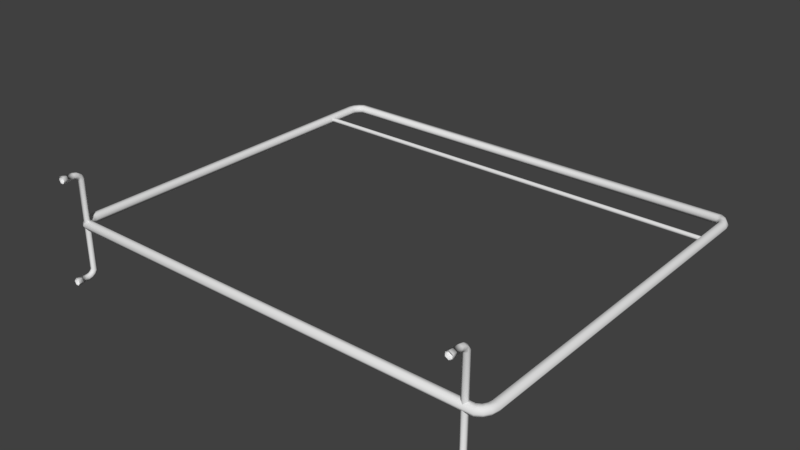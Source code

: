 # Source: Rack_BaseMesh_0.1.blend  (saved by Blender 2.78.0; exported with 4.5.12 LTS)
import bpy
from mathutils import Matrix  # noqa: F401  (used for matrix-valued properties, if any)

bpy.ops.wm.read_factory_settings(use_empty=True)
scene = bpy.context.scene
scene.name = 'Scene'

# ---- collections
col_collection_1 = bpy.data.collections.new('Collection 1'); scene.collection.children.link(col_collection_1)

# ---- materials (node trees are filled in below, after node groups)
mat_rack_material = bpy.data.materials.new('Rack_Material')
mat_rack_material.alpha_threshold = 0.0
mat_rack_material.use_transparent_shadow = False
mat_rack_material.roughness = 0.5

# ---- material node trees

# ---- world
world_world = bpy.data.worlds.new('World'); scene.world = world_world
world_world.color = (0.05088, 0.05088, 0.05088)
world_world.use_sun_shadow = False
world_world.sun_shadow_jitter_overblur = 0.0
world_world.cycles.sampling_method = 'MANUAL'

# ---- meshes
me_cylinder = bpy.data.meshes.new('Cylinder')
me_cylinder.from_pydata([(0.9608, 0.05206, -0.245), (0.9729, 0.05206, -0.238), (0.9729, 0.05206, -0.2241), (0.9608, 0.05206, -0.2172), (0.9488, 0.05206, -0.2241), (0.9488, 0.05206, -0.238), (0.9608, 0.07229, -0.241), (0.9729, 0.06963, -0.2345), (0.9729, 0.06431, -0.2217), (0.9608, 0.06165, -0.2153), (0.9488, 0.06431, -0.2217), (0.9488, 0.06963, -0.2345), (0.9608, 0.08945, -0.2295), (0.9729, 0.08453, -0.2246), (0.9729, 0.07469, -0.2148), (0.9608, 0.06977, -0.2098), (0.9488, 0.07469, -0.2148), (0.9488, 0.08453, -0.2246), (0.9608, 0.1009, -0.2124), (0.9729, 0.09448, -0.2097), (0.9729, 0.08163, -0.2044), (0.9608, 0.0752, -0.2017), (0.9488, 0.08163, -0.2044), (0.9488, 0.09448, -0.2097), (0.9608, 0.1009, -5.109e-09), (0.9729, 0.09448, -4.188e-09), (0.9729, 0.08162, -2.52e-09), (0.9608, 0.0752, -1.541e-09), (0.9488, 0.08162, -2.52e-09), (0.9488, 0.09448, -4.188e-09), (0.9608, 0.1009, 0.2124), (0.9729, 0.09448, 0.2097), (0.9729, 0.08163, 0.2044), (0.9608, 0.0752, 0.2017), (0.9488, 0.08163, 0.2044), (0.9608, 0.08945, 0.2295), (0.9729, 0.08453, 0.2246), (0.9729, 0.07469, 0.2148), (0.9608, 0.06977, 0.2098), (0.9488, 0.07469, 0.2148), (0.9488, 0.08453, 0.2246), (0.9608, 0.07229, 0.241), (0.9729, 0.06963, 0.2345), (0.9729, 0.06431, 0.2217), (0.9608, 0.06165, 0.2153), (0.9488, 0.06431, 0.2217), (0.9488, 0.06963, 0.2345), (0.9608, 0.05206, 0.245), (0.9729, 0.05206, 0.238), (0.9729, 0.05206, 0.2241), (0.9608, 0.05206, 0.2172), (0.9488, 0.05206, 0.2241), (0.9488, 0.05206, 0.238), (0.9488, 0.09448, 0.2097), (0.9608, 0.02, -0.245), (0.9729, 0.02, -0.238), (0.9729, 0.02, -0.2241), (0.9608, 0.02, -0.2172), (0.9488, 0.02, -0.2241), (0.9488, 0.02, -0.238), (0.9608, 0.02, 0.245), (0.9729, 0.02, 0.238), (0.9729, 0.02, 0.2241), (0.9608, 0.02, 0.2172), (0.9488, 0.02, 0.2241), (0.9488, 0.02, 0.238), (0.9608, 0.02, -0.2478), (0.9753, 0.02, -0.2394), (0.9753, 0.02, -0.2227), (0.9608, 0.02, -0.2144), (0.9464, 0.02, -0.2227), (0.9464, 0.02, -0.2394), (0.9608, 0.02, 0.2478), (0.9753, 0.02, 0.2394), (0.9753, 0.02, 0.2227), (0.9608, 0.02, 0.2144), (0.9464, 0.02, 0.2227), (0.9464, 0.02, 0.2394), (0.9608, -1.083e-08, -0.2478), (0.9753, -1.047e-08, -0.2394), (0.9753, -9.736e-09, -0.2227), (0.9608, -9.371e-09, -0.2144), (0.9464, -9.736e-09, -0.2227), (0.9464, -1.047e-08, -0.2394), (0.9608, 1.083e-08, 0.2478), (0.9753, 1.047e-08, 0.2394), (0.9753, 9.736e-09, 0.2227), (0.9608, 9.371e-09, 0.2144), (0.9464, 9.736e-09, 0.2227), (0.9464, 1.047e-08, 0.2394), (-0.9678, 0.05206, -0.2431), (-0.9748, 0.05206, -0.2311), (-0.9678, 0.05206, -0.219), (-0.9539, 0.05206, -0.219), (-0.9469, 0.05206, -0.2311), (-0.9539, 0.05206, -0.2431), (-0.9678, 0.07158, -0.2393), (-0.9748, 0.06697, -0.2281), (-0.9678, 0.06236, -0.217), (-0.9539, 0.06236, -0.217), (-0.9469, 0.06697, -0.2281), (-0.9539, 0.07158, -0.2393), (-0.9678, 0.08813, -0.2282), (-0.9748, 0.07961, -0.2197), (-0.9678, 0.07109, -0.2112), (-0.9539, 0.07109, -0.2112), (-0.9469, 0.07961, -0.2197), (-0.9539, 0.08813, -0.2282), (-0.9678, 0.09918, -0.2117), (-0.9748, 0.08805, -0.207), (-0.9678, 0.07692, -0.2024), (-0.9539, 0.07692, -0.2024), (-0.9469, 0.08805, -0.207), (-0.9539, 0.09918, -0.2117), (-0.9678, 0.09918, -4.859e-09), (-0.9748, 0.08805, -3.325e-09), (-0.9678, 0.07692, -1.791e-09), (-0.9539, 0.07692, -1.791e-09), (-0.9469, 0.08805, -3.325e-09), (-0.9539, 0.09918, -4.859e-09), (-0.9678, 0.09918, 0.2117), (-0.9748, 0.08805, 0.207), (-0.9678, 0.07692, 0.2024), (-0.9539, 0.07692, 0.2024), (-0.9469, 0.08805, 0.207), (-0.9539, 0.09918, 0.2117), (-0.9678, 0.08813, 0.2282), (-0.9748, 0.07961, 0.2197), (-0.9678, 0.07109, 0.2112), (-0.9539, 0.07109, 0.2112), (-0.9469, 0.07961, 0.2197), (-0.9539, 0.08813, 0.2282), (-0.9678, 0.07158, 0.2393), (-0.9748, 0.06697, 0.2281), (-0.9678, 0.06236, 0.217), (-0.9539, 0.06236, 0.217), (-0.9469, 0.06697, 0.2281), (-0.9539, 0.07158, 0.2393), (-0.9678, 0.05206, 0.2431), (-0.9748, 0.05206, 0.2311), (-0.9678, 0.05206, 0.219), (-0.9539, 0.05206, 0.219), (-0.9469, 0.05206, 0.2311), (-0.9539, 0.05206, 0.2431), (-0.9678, 0.02, -0.2431), (-0.9748, 0.02, -0.2311), (-0.9678, 0.02, -0.219), (-0.9539, 0.02, -0.219), (-0.9469, 0.02, -0.2311), (-0.9539, 0.02, -0.2431), (-0.9678, 0.02, 0.2431), (-0.9748, 0.02, 0.2311), (-0.9678, 0.02, 0.219), (-0.9539, 0.02, 0.219), (-0.9469, 0.02, 0.2311), (-0.9539, 0.02, 0.2431), (-0.9692, 0.02, -0.2455), (-0.9775, 0.02, -0.2311), (-0.9692, 0.02, -0.2166), (-0.9525, 0.02, -0.2166), (-0.9442, 0.02, -0.2311), (-0.9525, 0.02, -0.2455), (-0.9692, 0.02, 0.2455), (-0.9775, 0.02, 0.2311), (-0.9692, 0.02, 0.2166), (-0.9525, 0.02, 0.2166), (-0.9442, 0.02, 0.2311), (-0.9525, 0.02, 0.2455), (-0.9692, -1.073e-08, -0.2455), (-0.9775, -1.01e-08, -0.2311), (-0.9692, -9.469e-09, -0.2166), (-0.9525, -9.469e-09, -0.2166), (-0.9442, -1.01e-08, -0.2311), (-0.9525, -1.073e-08, -0.2455), (-0.9692, 1.073e-08, 0.2455), (-0.9775, 1.01e-08, 0.2311), (-0.9692, 9.469e-09, 0.2166), (-0.9525, 9.469e-09, 0.2166), (-0.9442, 1.01e-08, 0.2311), (-0.9525, 1.073e-08, 0.2455), (1.003, 1.758, -0.0004615), (1.011, 1.766, 0.01833), (1.026, 1.781, 0.01833), (1.034, 1.789, -0.0004615), (1.041, 1.758, -0.01925), (1.021, 1.75, -0.01925), (1.011, 1.746, -0.0004615), (1.021, 1.75, 0.01833), (1.041, 1.758, 0.01833), (1.051, 1.762, -0.0004615), (1.047, 1.731, -0.01925), (1.025, 1.731, -0.01925), (1.014, 1.731, -0.0004615), (1.025, 1.731, 0.01833), (1.047, 1.731, 0.01833), (1.058, 1.731, -0.0004615), (1.011, 1.766, -0.01925), (1.026, 1.781, -0.01925), (1.007, 1.807, -0.0004615), (1.003, 1.797, 0.01833), (0.9944, 1.777, 0.01833), (0.9902, 1.767, -0.0004615), (0.9944, 1.777, -0.01925), (1.003, 1.797, -0.01925), (-0.9621, 1.758, -0.0004615), (-0.9697, 1.766, 0.01833), (-0.9851, 1.781, 0.01833), (-0.9927, 1.789, -0.0004615), (-1.001, 1.758, -0.01925), (-0.9806, 1.75, -0.01925), (-0.9705, 1.746, -0.0004615), (-0.9806, 1.75, 0.01833), (-1.001, 1.758, 0.01833), (-1.011, 1.762, -0.0004615), (-1.006, 1.731, -0.01925), (-0.9844, 1.731, -0.01925), (-0.9735, 1.731, -0.0004615), (-0.9844, 1.731, 0.01833), (-1.006, 1.731, 0.01833), (-1.017, 1.731, -0.0004615), (-0.9697, 1.766, -0.01925), (-0.9851, 1.781, -0.01925), (-0.966, 1.807, -0.0004615), (-0.9619, 1.797, 0.01833), (-0.9535, 1.777, 0.01833), (-0.9494, 1.767, -0.0004615), (-0.9535, 1.777, -0.01925), (-0.9619, 1.797, -0.01925), (1.003, 0.118, -0.0004615), (1.011, 0.1103, 0.01833), (1.026, 0.09497, 0.01833), (1.034, 0.0873, -0.0004615), (1.041, 0.1182, -0.01925), (1.021, 0.1265, -0.01925), (1.011, 0.1306, -0.0004615), (1.021, 0.1265, 0.01833), (1.041, 0.1182, 0.01833), (1.051, 0.114, -0.0004615), (1.047, 0.1456, -0.01925), (1.025, 0.1456, -0.01925), (1.014, 0.1456, -0.0004615), (1.025, 0.1456, 0.01833), (1.047, 0.1456, 0.01833), (1.058, 0.1456, -0.0004615), (1.011, 0.1103, -0.01925), (1.026, 0.09497, -0.01925), (1.007, 0.06943, -0.0004615), (1.003, 0.07945, 0.01833), (0.9944, 0.09949, 0.01833), (0.9902, 0.1095, -0.0004615), (0.9944, 0.09949, -0.01925), (1.003, 0.07945, -0.01925), (-0.9621, 0.118, -0.0004615), (-0.9697, 0.1103, 0.01833), (-0.9851, 0.09497, 0.01833), (-0.9927, 0.0873, -0.0004615), (-1.001, 0.1182, -0.01925), (-0.9806, 0.1265, -0.01925), (-0.9705, 0.1306, -0.0004615), (-0.9806, 0.1265, 0.01833), (-1.001, 0.1182, 0.01833), (-1.011, 0.114, -0.0004615), (-1.006, 0.1456, -0.01925), (-0.9844, 0.1456, -0.01925), (-0.9735, 0.1456, -0.0004615), (-0.9844, 0.1456, 0.01833), (-1.006, 0.1456, 0.01833), (-1.017, 0.1456, -0.0004615), (-0.9697, 0.1103, -0.01925), (-0.9851, 0.09497, -0.01925), (-0.966, 0.06943, -0.0004615), (-0.9619, 0.07945, 0.01833), (-0.9535, 0.09949, 0.01833), (-0.9494, 0.1095, -0.0004615), (-0.9535, 0.09949, -0.01925), (-0.9619, 0.07945, -0.01925), (-0.9952, 1.581, -0.01046), (1.036, 1.581, -0.01046), (-0.9952, 1.574, -0.007533), (1.036, 1.574, -0.007533), (-0.9952, 1.571, -0.0004615), (1.036, 1.571, -0.0004615), (-0.9952, 1.574, 0.00661), (1.036, 1.574, 0.00661), (-0.9952, 1.581, 0.009538), (1.036, 1.581, 0.009538), (-0.9952, 1.588, 0.00661), (1.036, 1.588, 0.00661), (-0.9952, 1.591, -0.0004615), (1.036, 1.591, -0.0004615), (-0.9952, 1.588, -0.007533), (1.036, 1.588, -0.007533)], [], [(22, 16, 15, 21), (30, 31, 25, 24), (20, 14, 13, 19), (47, 41, 46, 52), (50, 49, 62, 63), (33, 34, 28, 27), (10, 11, 5, 4), (30, 24, 29, 53), (17, 11, 10, 16), (26, 27, 21, 20), (11, 6, 0, 5), (12, 13, 7, 6), (21, 15, 14, 20), (24, 18, 23, 29), (25, 26, 20, 19), (31, 32, 26, 25), (38, 33, 32, 37), (51, 45, 44, 50), (17, 12, 6, 11), (14, 15, 9, 8), (43, 37, 36, 42), (14, 8, 7, 13), (36, 31, 30, 35), (46, 41, 35, 40), (33, 27, 26, 32), (49, 43, 42, 48), (23, 17, 16, 22), (39, 40, 53, 34), (28, 29, 23, 22), (10, 4, 3, 9), (8, 2, 1, 7), (18, 12, 17, 23), (50, 44, 43, 49), (8, 9, 3, 2), (27, 28, 22, 21), (16, 10, 9, 15), (44, 38, 37, 43), (34, 53, 29, 28), (6, 7, 1, 0), (42, 36, 35, 41), (48, 42, 41, 47), (25, 19, 18, 24), (19, 13, 12, 18), (36, 37, 32, 31), (52, 46, 45, 51), (39, 34, 33, 38), (46, 40, 39, 45), (45, 39, 38, 44), (1, 2, 56, 55), (47, 52, 65, 60), (49, 48, 61, 62), (48, 47, 60, 61), (4, 5, 59, 58), (51, 50, 63, 64), (0, 1, 55, 54), (52, 51, 64, 65), (5, 0, 54, 59), (2, 3, 57, 56), (3, 4, 58, 57), (58, 59, 71, 70), (62, 61, 73, 74), (65, 64, 76, 77), (55, 56, 68, 67), (57, 58, 70, 69), (59, 54, 66, 71), (64, 63, 75, 76), (63, 62, 74, 75), (60, 65, 77, 72), (56, 57, 69, 68), (54, 55, 67, 66), (61, 60, 72, 73), (72, 77, 89, 84), (69, 70, 82, 81), (68, 69, 81, 80), (68, 80, 79, 67), (66, 67, 79, 78), (66, 78, 83, 71), (73, 72, 84, 85), (70, 71, 83, 82), (74, 73, 85, 86), (77, 76, 88, 89), (76, 75, 87, 88), (75, 74, 86, 87), (181, 180, 186, 187), (117, 123, 122, 116), (119, 114, 120, 125), (133, 134, 140, 139), (103, 109, 108, 102), (100, 106, 105, 99), (99, 105, 104, 98), (97, 98, 104, 103), (111, 112, 118, 117), (94, 100, 99, 93), (101, 107, 106, 100), (125, 120, 126, 131), (131, 126, 132, 137), (130, 136, 135, 129), (105, 111, 110, 104), (137, 132, 138, 143), (131, 137, 136, 130), (122, 123, 129, 128), (133, 139, 138, 132), (135, 136, 142, 141), (101, 96, 102, 107), (127, 128, 134, 133), (137, 143, 142, 136), (119, 125, 124, 118), (117, 118, 124, 123), (107, 113, 112, 106), (95, 90, 96, 101), (141, 153, 152, 140), (91, 92, 98, 97), (128, 129, 135, 134), (109, 110, 116, 115), (111, 117, 116, 110), (114, 115, 121, 120), (123, 124, 130, 129), (113, 108, 114, 119), (92, 93, 99, 98), (96, 97, 103, 102), (113, 119, 118, 112), (121, 127, 126, 120), (90, 91, 97, 96), (109, 115, 114, 108), (94, 95, 101, 100), (107, 102, 108, 113), (115, 116, 122, 121), (105, 106, 112, 111), (121, 122, 128, 127), (104, 110, 109, 103), (126, 127, 133, 132), (145, 146, 92, 91), (138, 150, 155, 143), (151, 150, 138, 139), (140, 152, 151, 139), (148, 149, 95, 94), (142, 154, 153, 141), (95, 149, 144, 90), (144, 145, 91, 90), (93, 147, 148, 94), (146, 147, 93, 92), (143, 155, 154, 142), (160, 161, 149, 148), (163, 162, 150, 151), (165, 153, 154, 166), (157, 158, 146, 145), (155, 167, 166, 154), (147, 159, 160, 148), (152, 164, 163, 151), (156, 144, 149, 161), (165, 164, 152, 153), (150, 162, 167, 155), (146, 158, 159, 147), (144, 156, 157, 145), (162, 174, 179, 167), (158, 170, 171, 159), (157, 169, 170, 158), (156, 168, 169, 157), (179, 178, 166, 167), (160, 172, 173, 161), (163, 175, 174, 162), (161, 173, 168, 156), (177, 165, 166, 178), (159, 171, 172, 160), (164, 176, 175, 163), (177, 176, 164, 165), (124, 125, 131, 130), (238, 190, 195, 243), (235, 234, 228, 229), (264, 263, 215, 216), (239, 191, 190, 238), (195, 194, 242, 243), (192, 240, 241, 193), (205, 204, 225, 224), (201, 180, 181, 200), (191, 185, 184, 190), (181, 187, 188, 182), (211, 210, 204, 205), (195, 189, 188, 194), (199, 200, 181, 182), (196, 185, 186, 180), (201, 202, 196, 180), (192, 186, 185, 191), (197, 184, 185, 196), (190, 184, 189, 195), (189, 183, 182, 188), (203, 197, 196, 202), (183, 189, 184, 197), (199, 182, 183, 198), (198, 183, 197, 203), (194, 188, 187, 193), (193, 187, 186, 192), (225, 201, 200, 224), (211, 205, 206, 212), (208, 213, 207, 221), (273, 252, 253, 272), (223, 199, 198, 222), (209, 220, 204, 210), (262, 267, 219, 214), (253, 252, 258, 259), (277, 279, 278, 276), (263, 262, 214, 215), (267, 266, 218, 219), (264, 216, 217, 265), (223, 224, 200, 199), (215, 214, 208, 209), (225, 226, 202, 201), (192, 191, 239, 240), (219, 218, 212, 213), (205, 224, 223, 206), (226, 227, 203, 202), (220, 226, 225, 204), (216, 215, 209, 210), (209, 208, 221, 220), (214, 219, 213, 208), (213, 212, 206, 207), (221, 227, 226, 220), (222, 198, 203, 227), (207, 206, 223, 222), (207, 222, 227, 221), (218, 217, 211, 212), (217, 216, 210, 211), (229, 228, 249, 248), (239, 238, 232, 233), (235, 229, 230, 236), (193, 241, 242, 194), (243, 242, 236, 237), (229, 248, 247, 230), (233, 244, 228, 234), (244, 250, 249, 228), (240, 239, 233, 234), (233, 232, 245, 244), (238, 243, 237, 232), (237, 236, 230, 231), (245, 251, 250, 244), (232, 237, 231, 245), (231, 230, 247, 246), (231, 246, 251, 245), (242, 241, 235, 236), (241, 240, 234, 235), (249, 273, 272, 248), (253, 259, 260, 254), (255, 261, 256, 269), (247, 271, 270, 246), (268, 257, 258, 252), (247, 248, 272, 271), (263, 257, 256, 262), (273, 249, 250, 274), (265, 217, 218, 266), (267, 261, 260, 266), (271, 272, 253, 254), (274, 250, 251, 275), (273, 274, 268, 252), (264, 258, 257, 263), (269, 256, 257, 268), (262, 256, 261, 267), (261, 255, 254, 260), (275, 269, 268, 274), (246, 270, 275, 251), (271, 254, 255, 270), (270, 255, 269, 275), (266, 260, 259, 265), (265, 259, 258, 264), (279, 281, 280, 278), (281, 283, 282, 280), (283, 285, 284, 282), (285, 287, 286, 284), (287, 289, 288, 286), (289, 291, 290, 288), (291, 277, 276, 290), (35, 30, 53, 40), (135, 141, 140, 134)])
me_cylinder.polygons.foreach_set('use_smooth', [True] * 272)
_uv = me_cylinder.uv_layers.new(name='UVMap')
_uv.uv.foreach_set('vector', [0.9215, 0.1757, 0.9215, 0.1727, 0.9266, 0.1706, 0.9266, 0.1729, 0.9266, 0.1839, 0.9318, 0.1812, 0.9318, 0.1812, 0.9266, 0.1839, 0.9318, 0.1757, 0.9318, 0.1727, 0.9318, 0.1769, 0.9318, 0.1812, 0.9266, 0.163, 0.9266, 0.1717, 0.9215, 0.1705, 0.9215, 0.163, 0.9266, 0.163, 0.9318, 0.163, 0.9318, 0.1493, 0.9266, 0.1493, 0.9266, 0.1729, 0.9215, 0.1757, 0.9215, 0.1757, 0.9266, 0.1729, 0.9215, 0.1682, 0.9215, 0.1705, 0.9215, 0.163, 0.9215, 0.163, 0.9266, 0.1839, 0.9266, 0.1839, 0.9215, 0.1812, 0.9215, 0.1812, 0.9215, 0.1769, 0.9215, 0.1705, 0.9215, 0.1682, 0.9215, 0.1727, 0.9318, 0.1757, 0.9266, 0.1729, 0.9266, 0.1729, 0.9318, 0.1757, 0.9215, 0.1705, 0.9266, 0.1717, 0.9266, 0.163, 0.9215, 0.163, 0.9266, 0.179, 0.9318, 0.1769, 0.9318, 0.1705, 0.9266, 0.1717, 0.9266, 0.1729, 0.9266, 0.1706, 0.9318, 0.1727, 0.9318, 0.1757, 0.9266, 0.1839, 0.9266, 0.1839, 0.9215, 0.1812, 0.9215, 0.1812, 0.9318, 0.1812, 0.9318, 0.1757, 0.9318, 0.1757, 0.9318, 0.1812, 0.9318, 0.1812, 0.9318, 0.1757, 0.9318, 0.1757, 0.9318, 0.1812, 0.9266, 0.1706, 0.9266, 0.1729, 0.9318, 0.1757, 0.9318, 0.1727, 0.9215, 0.163, 0.9215, 0.1682, 0.9266, 0.1671, 0.9266, 0.163, 0.9215, 0.1769, 0.9266, 0.179, 0.9266, 0.1717, 0.9215, 0.1705, 0.9318, 0.1727, 0.9266, 0.1706, 0.9266, 0.1671, 0.9318, 0.1682, 0.9318, 0.1682, 0.9318, 0.1727, 0.9318, 0.1769, 0.9318, 0.1705, 0.9318, 0.1727, 0.9318, 0.1682, 0.9318, 0.1705, 0.9318, 0.1769, 0.9318, 0.1769, 0.9318, 0.1812, 0.9266, 0.1839, 0.9266, 0.179, 0.9215, 0.1705, 0.9266, 0.1717, 0.9266, 0.179, 0.9215, 0.1769, 0.9266, 0.1729, 0.9266, 0.1729, 0.9318, 0.1757, 0.9318, 0.1757, 0.9318, 0.163, 0.9318, 0.1682, 0.9318, 0.1705, 0.9318, 0.163, 0.9215, 0.1812, 0.9215, 0.1769, 0.9215, 0.1727, 0.9215, 0.1757, 0.9215, 0.1727, 0.9215, 0.1769, 0.9215, 0.1812, 0.9215, 0.1757, 0.9215, 0.1757, 0.9215, 0.1812, 0.9215, 0.1812, 0.9215, 0.1757, 0.9215, 0.1682, 0.9215, 0.163, 0.9266, 0.163, 0.9266, 0.1671, 0.9318, 0.1682, 0.9318, 0.163, 0.9318, 0.163, 0.9318, 0.1705, 0.9266, 0.1839, 0.9266, 0.179, 0.9215, 0.1769, 0.9215, 0.1812, 0.9266, 0.163, 0.9266, 0.1671, 0.9318, 0.1682, 0.9318, 0.163, 0.9318, 0.1682, 0.9266, 0.1671, 0.9266, 0.163, 0.9318, 0.163, 0.9266, 0.1729, 0.9215, 0.1757, 0.9215, 0.1757, 0.9266, 0.1729, 0.9215, 0.1727, 0.9215, 0.1682, 0.9266, 0.1671, 0.9266, 0.1706, 0.9266, 0.1671, 0.9266, 0.1706, 0.9318, 0.1727, 0.9318, 0.1682, 0.9215, 0.1757, 0.9215, 0.1812, 0.9215, 0.1812, 0.9215, 0.1757, 0.9266, 0.1717, 0.9318, 0.1705, 0.9318, 0.163, 0.9266, 0.163, 0.9318, 0.1705, 0.9318, 0.1769, 0.9266, 0.179, 0.9266, 0.1717, 0.9318, 0.163, 0.9318, 0.1705, 0.9266, 0.1717, 0.9266, 0.163, 0.9318, 0.1812, 0.9318, 0.1812, 0.9266, 0.1839, 0.9266, 0.1839, 0.9318, 0.1812, 0.9318, 0.1769, 0.9266, 0.179, 0.9266, 0.1839, 0.9318, 0.1769, 0.9318, 0.1727, 0.9318, 0.1757, 0.9318, 0.1812, 0.9215, 0.163, 0.9215, 0.1705, 0.9215, 0.1682, 0.9215, 0.163, 0.9215, 0.1727, 0.9215, 0.1757, 0.9266, 0.1729, 0.9266, 0.1706, 0.9215, 0.1705, 0.9215, 0.1769, 0.9215, 0.1727, 0.9215, 0.1682, 0.9215, 0.1682, 0.9215, 0.1727, 0.9266, 0.1706, 0.9266, 0.1671, 0.9318, 0.163, 0.9318, 0.163, 0.9318, 0.1493, 0.9318, 0.1493, 0.9266, 0.163, 0.9215, 0.163, 0.9215, 0.1493, 0.9266, 0.1493, 0.9318, 0.163, 0.9318, 0.163, 0.9318, 0.1493, 0.9318, 0.1493, 0.9318, 0.163, 0.9266, 0.163, 0.9266, 0.1493, 0.9318, 0.1493, 0.9215, 0.163, 0.9215, 0.163, 0.9215, 0.1493, 0.9215, 0.1493, 0.9215, 0.163, 0.9266, 0.163, 0.9266, 0.1493, 0.9215, 0.1493, 0.9266, 0.163, 0.9318, 0.163, 0.9318, 0.1493, 0.9266, 0.1493, 0.9215, 0.163, 0.9215, 0.163, 0.9215, 0.1493, 0.9215, 0.1493, 0.9215, 0.163, 0.9266, 0.163, 0.9266, 0.1493, 0.9215, 0.1493, 0.9318, 0.163, 0.9266, 0.163, 0.9266, 0.1493, 0.9318, 0.1493, 0.9266, 0.163, 0.9215, 0.163, 0.9215, 0.1493, 0.9266, 0.1493, 0.9215, 0.1493, 0.9215, 0.1493, 0.9204, 0.1493, 0.9204, 0.1493, 0.9318, 0.1493, 0.9318, 0.1493, 0.9328, 0.1493, 0.9328, 0.1493, 0.9215, 0.1493, 0.9215, 0.1493, 0.9204, 0.1493, 0.9204, 0.1493, 0.9318, 0.1493, 0.9318, 0.1493, 0.9328, 0.1493, 0.9328, 0.1493, 0.9266, 0.1493, 0.9215, 0.1493, 0.9204, 0.1493, 0.9266, 0.1493, 0.9215, 0.1493, 0.9266, 0.1493, 0.9266, 0.1493, 0.9204, 0.1493, 0.9215, 0.1493, 0.9266, 0.1493, 0.9266, 0.1493, 0.9204, 0.1493, 0.9266, 0.1493, 0.9318, 0.1493, 0.9328, 0.1493, 0.9266, 0.1493, 0.9266, 0.1493, 0.9215, 0.1493, 0.9204, 0.1493, 0.9266, 0.1493, 0.9318, 0.1493, 0.9266, 0.1493, 0.9266, 0.1493, 0.9328, 0.1493, 0.9266, 0.1493, 0.9318, 0.1493, 0.9328, 0.1493, 0.9266, 0.1493, 0.9318, 0.1493, 0.9266, 0.1493, 0.9266, 0.1493, 0.9328, 0.1493, 0.9266, 0.1493, 0.9204, 0.1493, 0.9204, 0.1407, 0.9266, 0.1407, 0.9266, 0.1493, 0.9204, 0.1493, 0.9204, 0.1407, 0.9266, 0.1407, 0.9328, 0.1493, 0.9266, 0.1493, 0.9266, 0.1407, 0.9328, 0.1407, 0.9328, 0.1493, 0.9328, 0.1407, 0.9328, 0.1407, 0.9328, 0.1493, 0.9266, 0.1493, 0.9328, 0.1493, 0.9328, 0.1407, 0.9266, 0.1407, 0.9266, 0.1493, 0.9266, 0.1407, 0.9204, 0.1407, 0.9204, 0.1493, 0.9328, 0.1493, 0.9266, 0.1493, 0.9266, 0.1407, 0.9328, 0.1407, 0.9204, 0.1493, 0.9204, 0.1493, 0.9204, 0.1407, 0.9204, 0.1407, 0.9328, 0.1493, 0.9328, 0.1493, 0.9328, 0.1407, 0.9328, 0.1407, 0.9204, 0.1493, 0.9204, 0.1493, 0.9204, 0.1407, 0.9204, 0.1407, 0.9204, 0.1493, 0.9266, 0.1493, 0.9266, 0.1407, 0.9204, 0.1407, 0.9266, 0.1493, 0.9328, 0.1493, 0.9328, 0.1407, 0.9266, 0.1407, 0.9479, 0.8612, 0.9447, 0.8579, 0.9483, 0.8525, 0.9526, 0.8542, 0.1059, 0.1737, 0.1059, 0.1737, 0.09996, 0.1737, 0.09996, 0.1737, 0.1059, 0.1832, 0.09996, 0.1832, 0.09996, 0.1832, 0.1059, 0.1832, 0.09698, 0.1694, 0.09996, 0.1674, 0.09996, 0.163, 0.09698, 0.163, 0.09698, 0.1748, 0.09698, 0.1784, 0.09996, 0.1832, 0.09996, 0.1785, 0.1089, 0.1694, 0.1089, 0.1748, 0.1059, 0.1712, 0.1059, 0.1674, 0.1059, 0.1674, 0.1059, 0.1712, 0.09996, 0.1712, 0.09996, 0.1674, 0.09698, 0.1694, 0.09996, 0.1674, 0.09996, 0.1712, 0.09698, 0.1748, 0.1059, 0.1737, 0.1089, 0.1784, 0.1089, 0.1784, 0.1059, 0.1737, 0.1089, 0.163, 0.1089, 0.1694, 0.1059, 0.1674, 0.1059, 0.163, 0.1059, 0.1714, 0.1059, 0.1785, 0.1089, 0.1748, 0.1089, 0.1694, 0.1059, 0.1832, 0.09996, 0.1832, 0.09996, 0.1785, 0.1059, 0.1785, 0.1059, 0.1785, 0.09996, 0.1785, 0.09996, 0.1714, 0.1059, 0.1714, 0.1089, 0.1748, 0.1089, 0.1694, 0.1059, 0.1674, 0.1059, 0.1712, 0.1059, 0.1712, 0.1059, 0.1737, 0.09996, 0.1737, 0.09996, 0.1712, 0.1059, 0.1714, 0.09996, 0.1714, 0.09996, 0.163, 0.1059, 0.163, 0.1059, 0.1785, 0.1059, 0.1714, 0.1089, 0.1694, 0.1089, 0.1748, 0.09996, 0.1737, 0.1059, 0.1737, 0.1059, 0.1712, 0.09996, 0.1712, 0.09698, 0.1694, 0.09698, 0.163, 0.09996, 0.163, 0.09996, 0.1714, 0.1059, 0.1674, 0.1089, 0.1694, 0.1089, 0.163, 0.1059, 0.163, 0.1059, 0.1714, 0.09996, 0.1714, 0.09996, 0.1785, 0.1059, 0.1785, 0.09698, 0.1748, 0.09996, 0.1712, 0.09996, 0.1674, 0.09698, 0.1694, 0.1059, 0.1714, 0.1059, 0.163, 0.1089, 0.163, 0.1089, 0.1694, 0.1059, 0.1832, 0.1059, 0.1832, 0.1089, 0.1784, 0.1089, 0.1784, 0.1059, 0.1737, 0.1089, 0.1784, 0.1089, 0.1784, 0.1059, 0.1737, 0.1059, 0.1785, 0.1059, 0.1832, 0.1089, 0.1784, 0.1089, 0.1748, 0.1059, 0.163, 0.09996, 0.163, 0.09996, 0.1714, 0.1059, 0.1714, 0.1059, 0.163, 0.1059, 0.1493, 0.09996, 0.1493, 0.09996, 0.163, 0.09698, 0.163, 0.09996, 0.163, 0.09996, 0.1674, 0.09698, 0.1694, 0.09996, 0.1712, 0.1059, 0.1712, 0.1059, 0.1674, 0.09996, 0.1674, 0.09698, 0.1784, 0.09996, 0.1737, 0.09996, 0.1737, 0.09698, 0.1784, 0.1059, 0.1737, 0.1059, 0.1737, 0.09996, 0.1737, 0.09996, 0.1737, 0.09996, 0.1832, 0.09698, 0.1784, 0.09698, 0.1784, 0.09996, 0.1832, 0.1059, 0.1737, 0.1089, 0.1784, 0.1089, 0.1748, 0.1059, 0.1712, 0.1059, 0.1832, 0.09996, 0.1832, 0.09996, 0.1832, 0.1059, 0.1832, 0.09996, 0.163, 0.1059, 0.163, 0.1059, 0.1674, 0.09996, 0.1674, 0.09996, 0.1714, 0.09698, 0.1694, 0.09698, 0.1748, 0.09996, 0.1785, 0.1059, 0.1832, 0.1059, 0.1832, 0.1089, 0.1784, 0.1089, 0.1784, 0.09698, 0.1784, 0.09698, 0.1748, 0.09996, 0.1785, 0.09996, 0.1832, 0.09996, 0.163, 0.09698, 0.163, 0.09698, 0.1694, 0.09996, 0.1714, 0.09698, 0.1784, 0.09698, 0.1784, 0.09996, 0.1832, 0.09996, 0.1832, 0.1089, 0.163, 0.1059, 0.163, 0.1059, 0.1714, 0.1089, 0.1694, 0.1059, 0.1785, 0.09996, 0.1785, 0.09996, 0.1832, 0.1059, 0.1832, 0.09698, 0.1784, 0.09996, 0.1737, 0.09996, 0.1737, 0.09698, 0.1784, 0.1059, 0.1712, 0.1089, 0.1748, 0.1089, 0.1784, 0.1059, 0.1737, 0.09698, 0.1784, 0.09996, 0.1737, 0.09996, 0.1712, 0.09698, 0.1748, 0.09996, 0.1712, 0.09996, 0.1737, 0.09698, 0.1784, 0.09698, 0.1748, 0.09996, 0.1785, 0.09698, 0.1748, 0.09698, 0.1694, 0.09996, 0.1714, 0.09698, 0.1493, 0.09996, 0.1493, 0.09996, 0.163, 0.09698, 0.163, 0.09996, 0.163, 0.09996, 0.1493, 0.1059, 0.1493, 0.1059, 0.163, 0.09698, 0.1493, 0.09996, 0.1493, 0.09996, 0.163, 0.09698, 0.163, 0.09996, 0.163, 0.09996, 0.1493, 0.09698, 0.1493, 0.09698, 0.163, 0.1089, 0.1493, 0.1059, 0.1493, 0.1059, 0.163, 0.1089, 0.163, 0.1089, 0.163, 0.1089, 0.1493, 0.1059, 0.1493, 0.1059, 0.163, 0.1059, 0.163, 0.1059, 0.1493, 0.09996, 0.1493, 0.09996, 0.163, 0.09996, 0.1493, 0.09698, 0.1493, 0.09698, 0.163, 0.09996, 0.163, 0.1059, 0.163, 0.1059, 0.1493, 0.1089, 0.1493, 0.1089, 0.163, 0.09996, 0.1493, 0.1059, 0.1493, 0.1059, 0.163, 0.09996, 0.163, 0.1059, 0.163, 0.1059, 0.1493, 0.1089, 0.1493, 0.1089, 0.163, 0.1101, 0.1493, 0.1065, 0.1493, 0.1059, 0.1493, 0.1089, 0.1493, 0.09579, 0.1493, 0.09936, 0.1493, 0.09996, 0.1493, 0.09698, 0.1493, 0.1065, 0.1493, 0.1059, 0.1493, 0.1089, 0.1493, 0.1101, 0.1493, 0.09579, 0.1493, 0.09936, 0.1493, 0.09996, 0.1493, 0.09698, 0.1493, 0.1059, 0.1493, 0.1065, 0.1493, 0.1101, 0.1493, 0.1089, 0.1493, 0.1059, 0.1493, 0.1065, 0.1493, 0.1101, 0.1493, 0.1089, 0.1493, 0.09996, 0.1493, 0.09936, 0.1493, 0.09579, 0.1493, 0.09698, 0.1493, 0.09936, 0.1493, 0.09996, 0.1493, 0.1059, 0.1493, 0.1065, 0.1493, 0.1065, 0.1493, 0.09936, 0.1493, 0.09996, 0.1493, 0.1059, 0.1493, 0.09996, 0.1493, 0.09936, 0.1493, 0.1065, 0.1493, 0.1059, 0.1493, 0.09996, 0.1493, 0.09936, 0.1493, 0.1065, 0.1493, 0.1059, 0.1493, 0.09996, 0.1493, 0.09936, 0.1493, 0.09579, 0.1493, 0.09698, 0.1493, 0.09936, 0.1493, 0.09936, 0.1407, 0.1065, 0.1407, 0.1065, 0.1493, 0.09936, 0.1493, 0.09936, 0.1407, 0.1065, 0.1407, 0.1065, 0.1493, 0.09579, 0.1493, 0.09579, 0.1407, 0.09936, 0.1407, 0.09936, 0.1493, 0.09936, 0.1493, 0.09936, 0.1407, 0.09579, 0.1407, 0.09579, 0.1493, 0.1065, 0.1407, 0.1101, 0.1407, 0.1101, 0.1493, 0.1065, 0.1493, 0.1101, 0.1493, 0.1101, 0.1407, 0.1065, 0.1407, 0.1065, 0.1493, 0.09579, 0.1493, 0.09579, 0.1407, 0.09936, 0.1407, 0.09936, 0.1493, 0.1065, 0.1493, 0.1065, 0.1407, 0.09936, 0.1407, 0.09936, 0.1493, 0.1065, 0.1407, 0.1065, 0.1493, 0.1101, 0.1493, 0.1101, 0.1407, 0.1065, 0.1493, 0.1065, 0.1407, 0.1101, 0.1407, 0.1101, 0.1493, 0.09936, 0.1493, 0.09936, 0.1407, 0.09579, 0.1407, 0.09579, 0.1493, 0.1065, 0.1407, 0.09936, 0.1407, 0.09936, 0.1493, 0.1065, 0.1493, 0.1089, 0.1784, 0.1059, 0.1832, 0.1059, 0.1785, 0.1089, 0.1748, 0.9635, 0.2031, 0.9635, 0.8461, 0.9682, 0.8461, 0.9682, 0.2031, 0.9526, 0.1949, 0.9483, 0.1967, 0.9447, 0.1913, 0.9479, 0.188, 0.09752, 0.2031, 0.09287, 0.2031, 0.09287, 0.8461, 0.09752, 0.8461, 0.9542, 0.2031, 0.9542, 0.8461, 0.9635, 0.8461, 0.9635, 0.2031, 0.9682, 0.8461, 0.9635, 0.8461, 0.9635, 0.2031, 0.9682, 0.2031, 0.9496, 0.8461, 0.9496, 0.2031, 0.9542, 0.2031, 0.9542, 0.8461, 0.09913, 0.8612, 0.1024, 0.8579, 0.1079, 0.8615, 0.1061, 0.8658, 0.9392, 0.8615, 0.9447, 0.8579, 0.9479, 0.8612, 0.941, 0.8658, 0.9542, 0.8461, 0.9526, 0.8542, 0.9612, 0.8578, 0.9635, 0.8461, 0.9479, 0.8612, 0.9526, 0.8542, 0.9612, 0.8578, 0.9545, 0.8678, 0.0945, 0.8542, 0.09879, 0.8525, 0.1024, 0.8579, 0.09913, 0.8612, 0.9682, 0.8461, 0.9655, 0.8596, 0.9612, 0.8578, 0.9635, 0.8461, 0.9446, 0.8744, 0.941, 0.8658, 0.9479, 0.8612, 0.9545, 0.8678, 0.9479, 0.8612, 0.9526, 0.8542, 0.9483, 0.8525, 0.9447, 0.8579, 0.9392, 0.8615, 0.941, 0.8658, 0.9479, 0.8612, 0.9447, 0.8579, 0.9496, 0.8461, 0.9483, 0.8525, 0.9526, 0.8542, 0.9542, 0.8461, 0.9545, 0.8678, 0.9612, 0.8578, 0.9526, 0.8542, 0.9479, 0.8612, 0.9635, 0.8461, 0.9612, 0.8578, 0.9655, 0.8596, 0.9682, 0.8461, 0.9655, 0.8596, 0.9578, 0.871, 0.9545, 0.8678, 0.9612, 0.8578, 0.9446, 0.8744, 0.9545, 0.8678, 0.9479, 0.8612, 0.941, 0.8658, 0.9578, 0.871, 0.9655, 0.8596, 0.9612, 0.8578, 0.9545, 0.8678, 0.9446, 0.8744, 0.9545, 0.8678, 0.9578, 0.871, 0.9463, 0.8787, 0.9463, 0.8787, 0.9578, 0.871, 0.9545, 0.8678, 0.9446, 0.8744, 0.9635, 0.8461, 0.9612, 0.8578, 0.9526, 0.8542, 0.9542, 0.8461, 0.9542, 0.8461, 0.9526, 0.8542, 0.9483, 0.8525, 0.9496, 0.8461, 0.1079, 0.8615, 0.9392, 0.8615, 0.941, 0.8658, 0.1061, 0.8658, 0.0945, 0.8542, 0.09913, 0.8612, 0.09256, 0.8678, 0.0859, 0.8578, 0.0859, 0.8578, 0.08161, 0.8596, 0.08927, 0.871, 0.09256, 0.8678, 0.1079, 0.1876, 0.1024, 0.1913, 0.09913, 0.188, 0.1061, 0.1833, 0.1025, 0.8744, 0.9446, 0.8744, 0.9463, 0.8787, 0.1007, 0.8787, 0.0945, 0.8542, 0.09913, 0.8612, 0.1024, 0.8579, 0.09879, 0.8525, 0.08357, 0.2031, 0.07892, 0.2031, 0.07892, 0.8461, 0.08357, 0.8461, 0.09913, 0.188, 0.1024, 0.1913, 0.09879, 0.1967, 0.0945, 0.1949, 0.9589, 0.7818, 0.9589, 0.7787, 0.08822, 0.7787, 0.08822, 0.7818, 0.09287, 0.2031, 0.08357, 0.2031, 0.08357, 0.8461, 0.09287, 0.8461, 0.07892, 0.2031, 0.08357, 0.2031, 0.08357, 0.8461, 0.07892, 0.8461, 0.09752, 0.2031, 0.09752, 0.8461, 0.09287, 0.8461, 0.09287, 0.2031, 0.1025, 0.8744, 0.1061, 0.8658, 0.941, 0.8658, 0.9446, 0.8744, 0.09287, 0.8461, 0.08357, 0.8461, 0.0859, 0.8578, 0.0945, 0.8542, 0.1079, 0.8615, 0.1061, 0.8658, 0.941, 0.8658, 0.9392, 0.8615, 0.9496, 0.8461, 0.9542, 0.8461, 0.9542, 0.2031, 0.9496, 0.2031, 0.07892, 0.8461, 0.08357, 0.8461, 0.0859, 0.8578, 0.08161, 0.8596, 0.09913, 0.8612, 0.1061, 0.8658, 0.1025, 0.8744, 0.09256, 0.8678, 0.1061, 0.8658, 0.1025, 0.8744, 0.9446, 0.8744, 0.941, 0.8658, 0.09913, 0.8612, 0.1061, 0.8658, 0.1079, 0.8615, 0.1024, 0.8579, 0.09752, 0.8461, 0.09287, 0.8461, 0.0945, 0.8542, 0.09879, 0.8525, 0.0945, 0.8542, 0.0859, 0.8578, 0.09256, 0.8678, 0.09913, 0.8612, 0.08357, 0.8461, 0.07892, 0.8461, 0.08161, 0.8596, 0.0859, 0.8578, 0.08161, 0.8596, 0.0859, 0.8578, 0.09256, 0.8678, 0.08927, 0.871, 0.09256, 0.8678, 0.1025, 0.8744, 0.1061, 0.8658, 0.09913, 0.8612, 0.1007, 0.8787, 0.9463, 0.8787, 0.9446, 0.8744, 0.1025, 0.8744, 0.08927, 0.871, 0.09256, 0.8678, 0.1025, 0.8744, 0.1007, 0.8787, 0.08927, 0.871, 0.1007, 0.8787, 0.1025, 0.8744, 0.09256, 0.8678, 0.08357, 0.8461, 0.09287, 0.8461, 0.0945, 0.8542, 0.0859, 0.8578, 0.09287, 0.8461, 0.09752, 0.8461, 0.09879, 0.8525, 0.0945, 0.8542, 0.9479, 0.188, 0.9447, 0.1913, 0.9392, 0.1876, 0.941, 0.1833, 0.9542, 0.2031, 0.9635, 0.2031, 0.9612, 0.1913, 0.9526, 0.1949, 0.9526, 0.1949, 0.9479, 0.188, 0.9545, 0.1814, 0.9612, 0.1913, 0.9542, 0.8461, 0.9542, 0.2031, 0.9635, 0.2031, 0.9635, 0.8461, 0.9682, 0.2031, 0.9635, 0.2031, 0.9612, 0.1913, 0.9655, 0.1896, 0.9479, 0.188, 0.941, 0.1833, 0.9446, 0.1747, 0.9545, 0.1814, 0.9526, 0.1949, 0.9479, 0.188, 0.9447, 0.1913, 0.9483, 0.1967, 0.9479, 0.188, 0.941, 0.1833, 0.9392, 0.1876, 0.9447, 0.1913, 0.9496, 0.2031, 0.9542, 0.2031, 0.9526, 0.1949, 0.9483, 0.1967, 0.9526, 0.1949, 0.9612, 0.1913, 0.9545, 0.1814, 0.9479, 0.188, 0.9635, 0.2031, 0.9682, 0.2031, 0.9655, 0.1896, 0.9612, 0.1913, 0.9655, 0.1896, 0.9612, 0.1913, 0.9545, 0.1814, 0.9578, 0.1781, 0.9545, 0.1814, 0.9446, 0.1747, 0.941, 0.1833, 0.9479, 0.188, 0.9612, 0.1913, 0.9655, 0.1896, 0.9578, 0.1781, 0.9545, 0.1814, 0.9578, 0.1781, 0.9545, 0.1814, 0.9446, 0.1747, 0.9463, 0.1704, 0.9578, 0.1781, 0.9463, 0.1704, 0.9446, 0.1747, 0.9545, 0.1814, 0.9635, 0.2031, 0.9542, 0.2031, 0.9526, 0.1949, 0.9612, 0.1913, 0.9542, 0.2031, 0.9496, 0.2031, 0.9483, 0.1967, 0.9526, 0.1949, 0.9392, 0.1876, 0.1079, 0.1876, 0.1061, 0.1833, 0.941, 0.1833, 0.09913, 0.188, 0.0945, 0.1949, 0.0859, 0.1913, 0.09256, 0.1814, 0.08927, 0.1781, 0.08161, 0.1896, 0.0859, 0.1913, 0.09256, 0.1814, 0.9446, 0.1747, 0.1025, 0.1747, 0.1007, 0.1704, 0.9463, 0.1704, 0.09913, 0.188, 0.0945, 0.1949, 0.09879, 0.1967, 0.1024, 0.1913, 0.9446, 0.1747, 0.941, 0.1833, 0.1061, 0.1833, 0.1025, 0.1747, 0.09287, 0.2031, 0.0945, 0.1949, 0.0859, 0.1913, 0.08357, 0.2031, 0.1079, 0.1876, 0.9392, 0.1876, 0.941, 0.1833, 0.1061, 0.1833, 0.09287, 0.2031, 0.09287, 0.8461, 0.08357, 0.8461, 0.08357, 0.2031, 0.07892, 0.2031, 0.08161, 0.1896, 0.0859, 0.1913, 0.08357, 0.2031, 0.1025, 0.1747, 0.1061, 0.1833, 0.09913, 0.188, 0.09256, 0.1814, 0.1061, 0.1833, 0.941, 0.1833, 0.9446, 0.1747, 0.1025, 0.1747, 0.1079, 0.1876, 0.1061, 0.1833, 0.09913, 0.188, 0.1024, 0.1913, 0.09752, 0.2031, 0.09879, 0.1967, 0.0945, 0.1949, 0.09287, 0.2031, 0.09256, 0.1814, 0.0859, 0.1913, 0.0945, 0.1949, 0.09913, 0.188, 0.08357, 0.2031, 0.0859, 0.1913, 0.08161, 0.1896, 0.07892, 0.2031, 0.08161, 0.1896, 0.08927, 0.1781, 0.09256, 0.1814, 0.0859, 0.1913, 0.1025, 0.1747, 0.09256, 0.1814, 0.09913, 0.188, 0.1061, 0.1833, 0.9463, 0.1704, 0.1007, 0.1704, 0.1025, 0.1747, 0.9446, 0.1747, 0.1025, 0.1747, 0.09256, 0.1814, 0.08927, 0.1781, 0.1007, 0.1704, 0.1007, 0.1704, 0.08927, 0.1781, 0.09256, 0.1814, 0.1025, 0.1747, 0.08357, 0.2031, 0.0859, 0.1913, 0.0945, 0.1949, 0.09287, 0.2031, 0.09287, 0.2031, 0.0945, 0.1949, 0.09879, 0.1967, 0.09752, 0.2031, 0.9589, 0.7787, 0.9589, 0.7775, 0.08822, 0.7775, 0.08822, 0.7787, 0.9589, 0.7775, 0.9589, 0.7787, 0.08822, 0.7787, 0.08822, 0.7775, 0.9589, 0.7787, 0.9589, 0.7818, 0.08822, 0.7818, 0.08822, 0.7787, 0.9589, 0.7818, 0.9589, 0.7848, 0.08822, 0.7848, 0.08822, 0.7818, 0.9589, 0.7848, 0.9589, 0.786, 0.08822, 0.786, 0.08822, 0.7848, 0.9589, 0.786, 0.9589, 0.7848, 0.08822, 0.7848, 0.08822, 0.786, 0.9589, 0.7848, 0.9589, 0.7818, 0.08822, 0.7818, 0.08822, 0.7848, 0.9266, 0.179, 0.9266, 0.1839, 0.9215, 0.1812, 0.9215, 0.1769, 0.1059, 0.1674, 0.1059, 0.163, 0.09996, 0.163, 0.09996, 0.1674])
me_cylinder.materials.append(mat_rack_material)
me_cylinder.use_remesh_preserve_volume = False
me_cylinder.use_remesh_preserve_attributes = False
me_cylinder.use_mirror_vertex_groups = False
me_cylinder.update()

# ---- objects
ob_rack = bpy.data.objects.new('Rack', me_cylinder)

# ---- transforms, parenting, visibility, modifiers, constraints
ob_rack.location = (0.0, 0.0, 0.0)
ob_rack.lineart.crease_threshold = 0.0

# ---- collection membership
col_collection_1.objects.link(ob_rack)

# ---- scene / render settings (as saved in the file)
scene.frame_start = 1; scene.frame_end = 250; scene.frame_set(1)
scene.render.engine = 'BLENDER_EEVEE_NEXT'
scene.render.resolution_percentage = 50
scene.render.dither_intensity = 0.0
scene.cycles.use_denoising = False
scene.cycles.samples = 128
scene.cycles.sampling_pattern = 'TABULATED_SOBOL'
scene.cycles.light_sampling_threshold = 0.0
scene.cycles.use_adaptive_sampling = False
scene.cycles.use_light_tree = False
scene.cycles.blur_glossy = 0.0
scene.cycles.sample_clamp_indirect = 0.0
scene.view_settings.view_transform = 'Standard'
bpy.context.view_layer.update()

# ---- added for rendering (the .blend has no active camera and no usable light): camera, sun
cam_auto = bpy.data.cameras.new('AutoCamera')
cam_auto.lens = 50.0
cam_auto.sensor_width = 36.0
cam_auto.clip_end = 1000.0
ob_auto_camera = bpy.data.objects.new('AutoCamera', cam_auto)
scene.collection.objects.link(ob_auto_camera)
ob_auto_camera.location = (2.60684, -2.20026, 2.06913)
ob_auto_camera.rotation_euler = (1.09748, -7.21219e-08, 0.694738)
scene.camera = ob_auto_camera
light_auto_sun = bpy.data.lights.new('AutoSun', 'SUN')
light_auto_sun.energy = 3.0
light_auto_sun.angle = 0.0523599
ob_auto_sun = bpy.data.objects.new('AutoSun', light_auto_sun)
scene.collection.objects.link(ob_auto_sun)
ob_auto_sun.rotation_euler = (0.872665, 0.174533, 0.523599)
bpy.context.view_layer.update()
